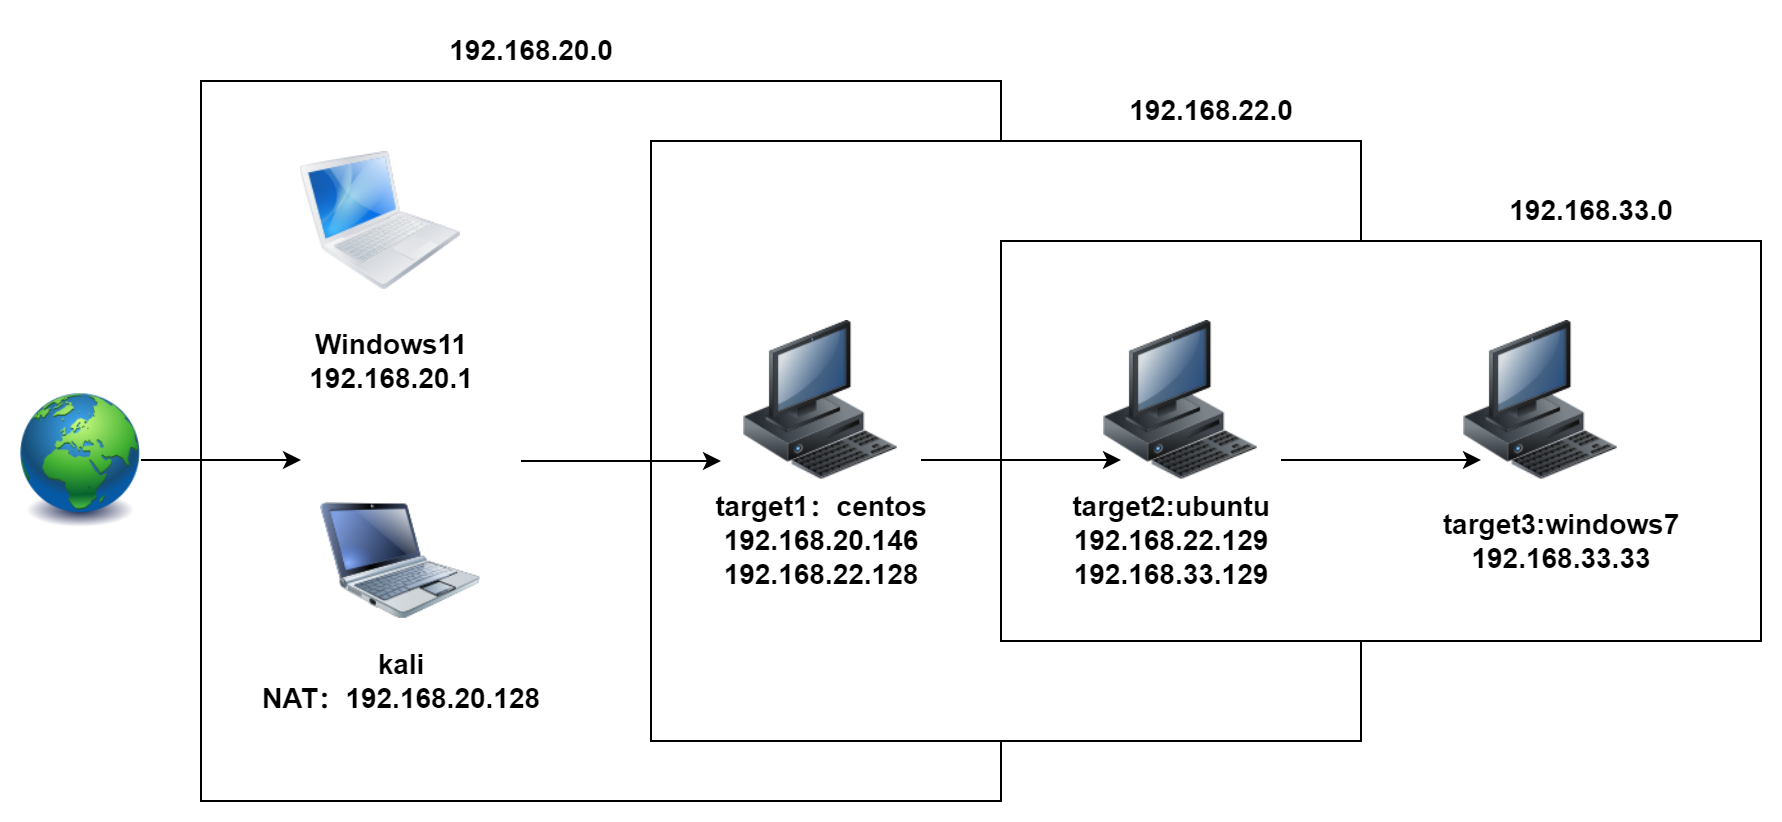

The diagram above was exported from draw.io. Its source (the exported page's mxGraphModel, read from the mxfile embedded in the PNG):
<mxGraphModel dx="1207" dy="751" grid="1" gridSize="10" guides="1" tooltips="1" connect="1" arrows="1" fold="1" page="1" pageScale="1" pageWidth="827" pageHeight="1169" math="0" shadow="0">
  <root>
    <mxCell id="0" />
    <mxCell id="1" parent="0" />
    <mxCell id="yczf2e1_mi208LI5pEy6-17" value="" style="rounded=0;whiteSpace=wrap;html=1;fontSize=14;fontStyle=1" vertex="1" parent="1">
      <mxGeometry x="140" y="150" width="400" height="360" as="geometry" />
    </mxCell>
    <mxCell id="yczf2e1_mi208LI5pEy6-18" value="" style="rounded=0;whiteSpace=wrap;html=1;fontSize=14;fontStyle=1" vertex="1" parent="1">
      <mxGeometry x="365" y="180" width="355" height="300" as="geometry" />
    </mxCell>
    <mxCell id="yczf2e1_mi208LI5pEy6-20" value="" style="rounded=0;whiteSpace=wrap;html=1;fontSize=14;fontStyle=1" vertex="1" parent="1">
      <mxGeometry x="540" y="230" width="380" height="200" as="geometry" />
    </mxCell>
    <mxCell id="yczf2e1_mi208LI5pEy6-1" value="" style="image;html=1;image=img/lib/clip_art/general/Earth_globe_128x128.png;fontSize=14;fontStyle=1" vertex="1" parent="1">
      <mxGeometry x="50" y="300" width="60" height="80" as="geometry" />
    </mxCell>
    <mxCell id="yczf2e1_mi208LI5pEy6-2" value="" style="image;html=1;image=img/lib/clip_art/computers/Netbook_128x128.png;fontSize=14;fontStyle=1" vertex="1" parent="1">
      <mxGeometry x="200" y="350" width="80" height="80" as="geometry" />
    </mxCell>
    <mxCell id="yczf2e1_mi208LI5pEy6-3" value="kali&lt;br style=&quot;font-size: 14px;&quot;&gt;NAT：192.168.20.128" style="text;html=1;align=center;verticalAlign=middle;resizable=0;points=[];autosize=1;strokeColor=none;fillColor=none;fontSize=14;fontStyle=1" vertex="1" parent="1">
      <mxGeometry x="160" y="425" width="160" height="50" as="geometry" />
    </mxCell>
    <mxCell id="yczf2e1_mi208LI5pEy6-4" value="" style="image;html=1;image=img/lib/clip_art/computers/MacBook_128x128.png;fontSize=14;fontStyle=1" vertex="1" parent="1">
      <mxGeometry x="190" y="180" width="80" height="80" as="geometry" />
    </mxCell>
    <mxCell id="yczf2e1_mi208LI5pEy6-5" value="Windows11&lt;br style=&quot;font-size: 14px;&quot;&gt;192.168.20.1" style="text;html=1;align=center;verticalAlign=middle;resizable=0;points=[];autosize=1;strokeColor=none;fillColor=none;fontSize=14;fontStyle=1" vertex="1" parent="1">
      <mxGeometry x="180" y="265" width="110" height="50" as="geometry" />
    </mxCell>
    <mxCell id="yczf2e1_mi208LI5pEy6-6" value="" style="image;html=1;image=img/lib/clip_art/computers/Workstation_128x128.png;fontSize=14;fontStyle=1" vertex="1" parent="1">
      <mxGeometry x="410" y="270" width="80" height="80" as="geometry" />
    </mxCell>
    <mxCell id="yczf2e1_mi208LI5pEy6-8" value="target1：centos&lt;br style=&quot;font-size: 14px;&quot;&gt;192.168.20.146&lt;br style=&quot;font-size: 14px;&quot;&gt;192.168.22.128" style="text;html=1;align=center;verticalAlign=middle;resizable=0;points=[];autosize=1;strokeColor=none;fillColor=none;fontSize=14;fontStyle=1" vertex="1" parent="1">
      <mxGeometry x="385" y="350" width="130" height="60" as="geometry" />
    </mxCell>
    <mxCell id="yczf2e1_mi208LI5pEy6-9" value="" style="image;html=1;image=img/lib/clip_art/computers/Workstation_128x128.png;fontSize=14;fontStyle=1" vertex="1" parent="1">
      <mxGeometry x="770" y="270" width="80" height="80" as="geometry" />
    </mxCell>
    <mxCell id="yczf2e1_mi208LI5pEy6-10" value="" style="image;html=1;image=img/lib/clip_art/computers/Workstation_128x128.png;fontSize=14;fontStyle=1" vertex="1" parent="1">
      <mxGeometry x="590" y="270" width="80" height="80" as="geometry" />
    </mxCell>
    <mxCell id="yczf2e1_mi208LI5pEy6-12" value="target3:windows7&lt;br style=&quot;font-size: 14px;&quot;&gt;192.168.33.33" style="text;html=1;align=center;verticalAlign=middle;resizable=0;points=[];autosize=1;strokeColor=none;fillColor=none;fontSize=14;fontStyle=1" vertex="1" parent="1">
      <mxGeometry x="750" y="355" width="140" height="50" as="geometry" />
    </mxCell>
    <mxCell id="yczf2e1_mi208LI5pEy6-11" value="target2:ubuntu&lt;br style=&quot;font-size: 14px;&quot;&gt;192.168.22.129&lt;br style=&quot;font-size: 14px;&quot;&gt;192.168.33.129" style="text;html=1;align=center;verticalAlign=middle;resizable=0;points=[];autosize=1;strokeColor=none;fillColor=none;fontSize=14;fontStyle=1" vertex="1" parent="1">
      <mxGeometry x="565" y="350" width="120" height="60" as="geometry" />
    </mxCell>
    <mxCell id="yczf2e1_mi208LI5pEy6-13" value="" style="endArrow=classic;html=1;rounded=0;fontSize=14;fontStyle=1" edge="1" parent="1">
      <mxGeometry width="50" height="50" relative="1" as="geometry">
        <mxPoint x="300" y="340" as="sourcePoint" />
        <mxPoint x="400" y="340" as="targetPoint" />
      </mxGeometry>
    </mxCell>
    <mxCell id="yczf2e1_mi208LI5pEy6-14" value="" style="endArrow=classic;html=1;rounded=0;fontSize=14;fontStyle=1" edge="1" parent="1">
      <mxGeometry width="50" height="50" relative="1" as="geometry">
        <mxPoint x="500" y="339.5" as="sourcePoint" />
        <mxPoint x="600" y="339.5" as="targetPoint" />
      </mxGeometry>
    </mxCell>
    <mxCell id="yczf2e1_mi208LI5pEy6-15" value="" style="endArrow=classic;html=1;rounded=0;fontSize=14;fontStyle=1" edge="1" parent="1">
      <mxGeometry width="50" height="50" relative="1" as="geometry">
        <mxPoint x="680" y="339.5" as="sourcePoint" />
        <mxPoint x="780" y="339.5" as="targetPoint" />
      </mxGeometry>
    </mxCell>
    <mxCell id="yczf2e1_mi208LI5pEy6-21" value="" style="endArrow=classic;html=1;rounded=0;fontSize=14;fontStyle=1" edge="1" parent="1">
      <mxGeometry width="50" height="50" relative="1" as="geometry">
        <mxPoint x="110" y="339.5" as="sourcePoint" />
        <mxPoint x="190" y="339.5" as="targetPoint" />
      </mxGeometry>
    </mxCell>
    <mxCell id="yczf2e1_mi208LI5pEy6-22" value="192.168.20.0" style="text;html=1;align=center;verticalAlign=middle;resizable=0;points=[];autosize=1;strokeColor=none;fillColor=none;fontSize=14;fontStyle=1" vertex="1" parent="1">
      <mxGeometry x="250" y="120" width="110" height="30" as="geometry" />
    </mxCell>
    <mxCell id="yczf2e1_mi208LI5pEy6-23" value="192.168.22.0" style="text;html=1;align=center;verticalAlign=middle;resizable=0;points=[];autosize=1;strokeColor=none;fillColor=none;fontSize=14;fontStyle=1" vertex="1" parent="1">
      <mxGeometry x="590" y="150" width="110" height="30" as="geometry" />
    </mxCell>
    <mxCell id="yczf2e1_mi208LI5pEy6-24" value="192.168.33.0" style="text;html=1;align=center;verticalAlign=middle;resizable=0;points=[];autosize=1;strokeColor=none;fillColor=none;fontSize=14;fontStyle=1" vertex="1" parent="1">
      <mxGeometry x="780" y="200" width="110" height="30" as="geometry" />
    </mxCell>
  </root>
</mxGraphModel>